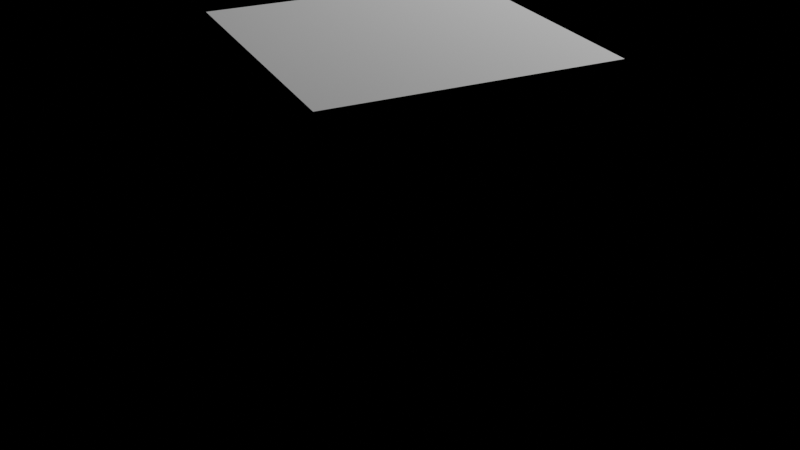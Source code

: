 # Source: vertexNumbers.blend  (saved by Blender 3.2.14; exported with 4.5.12 LTS)
import bpy
from mathutils import Matrix  # noqa: F401  (used for matrix-valued properties, if any)

bpy.ops.wm.read_factory_settings(use_empty=True)
scene = bpy.context.scene
scene.name = 'Scene'

# ---- collections
col_collection = bpy.data.collections.new('Collection'); scene.collection.children.link(col_collection)

# ---- materials (node trees are filled in below, after node groups)
mat_material = bpy.data.materials.new('Material')

# ---- node groups
ng_pointviewer = bpy.data.node_groups.new('pointViewer', 'GeometryNodeTree')
_s = ng_pointviewer.interface.new_socket(name='Geometry', in_out='OUTPUT', socket_type='NodeSocketGeometry')
_s = ng_pointviewer.interface.new_socket(name='Geometry', in_out='INPUT', socket_type='NodeSocketGeometry')
ng_pointviewer.is_modifier = True
# nodes of 'pointViewer' reference scene objects; filled in after objects exist

# ---- material node trees
mat_material.use_nodes = True; mat_material.node_tree.nodes.clear()
_N = mat_material.node_tree.nodes; _L = mat_material.node_tree.links
n0 = _N.new('ShaderNodeBsdfPrincipled'); n0.name = 'Principled BSDF'; n0.location = (10, 300)
n0.distribution = 'GGX'
n0.subsurface_method = 'BURLEY'
n0.inputs[3].default_value = 1.45
n0.inputs[27].default_value = (0.0, 0.0, 0.0, 1.0)
n0.inputs[28].default_value = 1.0
n1 = _N.new('ShaderNodeOutputMaterial'); n1.name = 'Material Output'; n1.location = (300, 300)
_L.new(n0.outputs[0], n1.inputs[0])
n1.is_active_output = True

# ---- cameras
cam_camera = bpy.data.cameras.new('Camera')
cam_camera.clip_end = 100.0
cam_camera.ortho_scale = 7.314

# ---- lights
light_light = bpy.data.lights.new('Light', 'POINT')
light_light.transmission_factor = 0.0
light_light.energy = 1000.0
light_light.shadow_soft_size = 0.1
light_light.shadow_maximum_resolution = 0.006
light_light.use_absolute_resolution = True

# ---- meshes
me_cube = bpy.data.meshes.new('Cube')
me_cube.from_pydata([(1.0, 1.0, 1.0), (1.0, 1.0, -1.0), (1.0, -1.0, 1.0), (1.0, -1.0, -1.0), (-1.0, 1.0, 1.0), (-1.0, 1.0, -1.0), (-1.0, -1.0, 1.0), (-1.0, -1.0, -1.0)], [], [(0, 4, 6, 2), (3, 2, 6, 7), (7, 6, 4, 5), (5, 1, 3, 7), (1, 0, 2, 3), (5, 4, 0, 1)])
_uv = me_cube.uv_layers.new(name='UVMap')
_uv.uv.foreach_set('vector', [0.625, 0.5, 0.875, 0.5, 0.875, 0.75, 0.625, 0.75, 0.375, 0.75, 0.625, 0.75, 0.625, 1.0, 0.375, 1.0, 0.375, 0.0, 0.625, 0.0, 0.625, 0.25, 0.375, 0.25, 0.125, 0.5, 0.375, 0.5, 0.375, 0.75, 0.125, 0.75, 0.375, 0.5, 0.625, 0.5, 0.625, 0.75, 0.375, 0.75, 0.375, 0.25, 0.625, 0.25, 0.625, 0.5, 0.375, 0.5])
me_cube.materials.append(mat_material)
me_cube.use_remesh_preserve_volume = False
me_cube.use_remesh_preserve_attributes = False
me_cube.use_mirror_vertex_groups = False
me_cube.update()

# ---- objects
ob_cube = bpy.data.objects.new('Cube', me_cube)
ob_light = bpy.data.objects.new('Light', light_light)
ob_camera = bpy.data.objects.new('Camera', cam_camera)
_N = ng_pointviewer.nodes; _L = ng_pointviewer.links
n0 = _N.new('NodeGroupOutput'); n0.name = 'Group Output'; n0.location = (820, 40)
n1 = _N.new('GeometryNodeRotateInstances'); n1.name = 'Rotate Instances'; n1.location = (-60, -180)
n2 = _N.new('GeometryNodeMeshToPoints'); n2.name = 'Mesh to Points'; n2.location = (-260, 20)
n3 = _N.new('GeometryNodeJoinGeometry'); n3.name = 'Join Geometry'; n3.location = (560, 40)
n4 = _N.new('NodeGroupInput'); n4.name = 'Group Input'; n4.location = (-700, 20)
n5 = _N.new('GeometryNodeStringToCurves'); n5.name = 'String to Curves'; n5.location = (-740, -80)
n5.font = None
n5.align_x = 'CENTER'
n5.align_y = 'TOP'
n5.pivot_mode = 'MIDPOINT'
n5.inputs[0].default_value = '10'
n5.inputs[1].default_value = 0.25
n5.inputs[3].default_value = 0.0
n6 = _N.new('GeometryNodeFillCurve'); n6.name = 'Fill Curve'; n6.location = (-260, -180)
n7 = _N.new('GeometryNodeInstanceOnPoints'); n7.name = 'Instance on Points'; n7.location = (160, -60)
n8 = _N.new('FunctionNodeAlignEulerToVector'); n8.name = 'Align Euler to Vector'; n8.location = (-260, -360)
n8.axis = 'Z'
n9 = _N.new('GeometryNodeObjectInfo'); n9.name = 'Object Info'; n9.location = (-700, -540)
n9.inputs[0].default_value = ob_camera
n10 = _N.new('GeometryNodeInputNormal'); n10.name = 'Normal'; n10.location = (-700, -460)
n10.legacy_corner_normals = True
n11 = _N.new('GeometryNodeSampleNearestSurface'); n11.name = 'Sample Nearest Surface'; n11.location = (0, 0)
n11.data_type = 'FLOAT_VECTOR'
_L.new(n2.outputs[0], n7.inputs[0])
_L.new(n4.outputs[0], n2.inputs[0])
_L.new(n5.outputs[0], n6.inputs[0])
_L.new(n7.outputs[0], n3.inputs[0])
_L.new(n6.outputs[0], n1.inputs[0])
_L.new(n1.outputs[0], n7.inputs[2])
_L.new(n5.outputs[3], n1.inputs[3])
_L.new(n3.outputs[0], n0.inputs[0])
_L.new(n4.outputs[0], n3.inputs[0])
_L.new(n8.outputs[0], n1.inputs[2])
_L.new(n9.outputs[4], n11.inputs[0])
_L.new(n10.outputs[0], n11.inputs[1])
_L.new(n9.outputs[2], n8.inputs[2])
n0.is_active_output = True

# ---- transforms, parenting, visibility, modifiers, constraints
ob_cube.location = (0.0, 0.0, 0.0)
ob_cube.lock_rotations_4d = False
ob_cube.empty_display_type = 'ARROWS'
ob_cube.lineart.crease_threshold = 0.0
_m = ob_cube.modifiers.new('GeometryNodes', 'NODES')
_m.node_group = ng_pointviewer
ob_light.location = (4.076, 1.005, 5.904)
ob_light.rotation_euler = (0.6503, 0.05522, 1.866)
ob_light.lock_rotations_4d = False
ob_light.empty_display_type = 'ARROWS'
ob_light.color = (0.0, 0.0, 0.0, 0.0)
ob_light.lineart.crease_threshold = 0.0
ob_camera.location = (-2.927, -6.191, 3.205)
ob_camera.rotation_euler = (1.089, -4.736e-05, -0.439)
ob_camera.lock_rotations_4d = False
ob_camera.empty_display_type = 'ARROWS'
ob_camera.color = (0.0, 0.0, 0.0, 0.0)
ob_camera.display_type = 'WIRE'
ob_camera.lineart.crease_threshold = 0.0

# ---- collection membership
col_collection.objects.link(ob_cube)
col_collection.objects.link(ob_light)
col_collection.objects.link(ob_camera)

# ---- scene / render settings (as saved in the file)
scene.camera = ob_camera
scene.frame_start = 1; scene.frame_end = 250; scene.frame_set(0)
scene.render.engine = 'CYCLES'
scene.render.use_persistent_data = True
scene.cycles.feature_set = 'EXPERIMENTAL'
scene.cycles.samples = 32
scene.cycles.sampling_pattern = 'TABULATED_SOBOL'
scene.cycles.use_light_tree = False
scene.view_settings.view_transform = 'Filmic'
bpy.context.view_layer.update()

